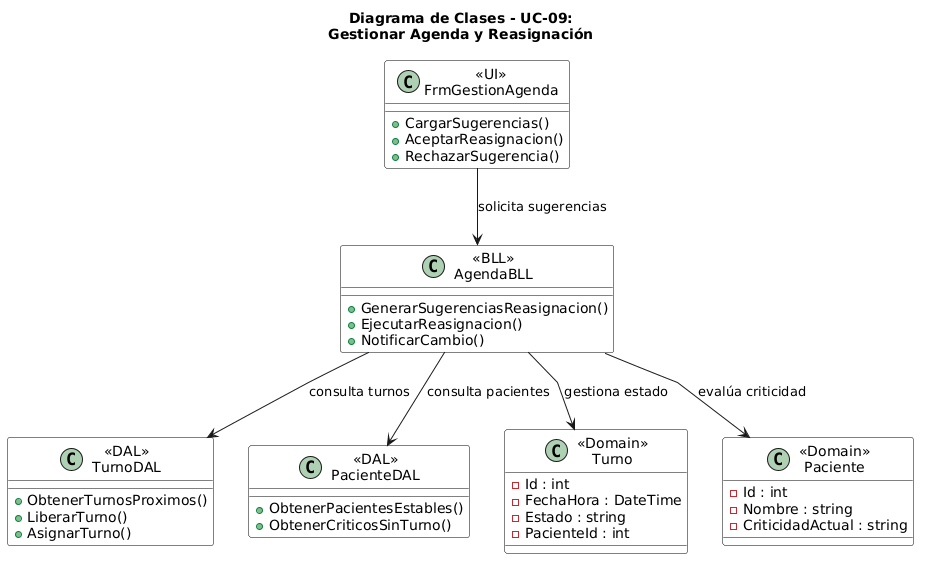

The diagram above was rendered by PlantUML. Its source (embedded in the PNG):
@startuml
title Diagrama de Clases - UC-09:\nGestionar Agenda y Reasignación
skinparam linetype polyline
skinparam class {
  BackgroundColor White
  BorderColor Black
  
}
top to bottom direction

class "«UI»\nFrmGestionAgenda" as UI {
  + CargarSugerencias()
  + AceptarReasignacion()
  + RechazarSugerencia()
}

class "«BLL»\nAgendaBLL" as BLL {
  + GenerarSugerenciasReasignacion()
  + EjecutarReasignacion()
  + NotificarCambio()
}

class "«DAL»\nTurnoDAL" as DAL1 {
  + ObtenerTurnosProximos()
  + LiberarTurno()
  + AsignarTurno()
}

class "«DAL»\nPacienteDAL" as DAL2 {
  + ObtenerPacientesEstables()
  + ObtenerCriticosSinTurno()
}

class "«Domain»\nTurno" as T {
  - Id : int
  - FechaHora : DateTime
  - Estado : string
  - PacienteId : int
}

class "«Domain»\nPaciente" as P {
  - Id : int
  - Nombre : string
  - CriticidadActual : string
}

' Relaciones
UI --> BLL : solicita sugerencias
BLL --> DAL1 : consulta turnos
BLL --> DAL2 : consulta pacientes
BLL --> T : gestiona estado
BLL --> P : evalúa criticidad
@enduml